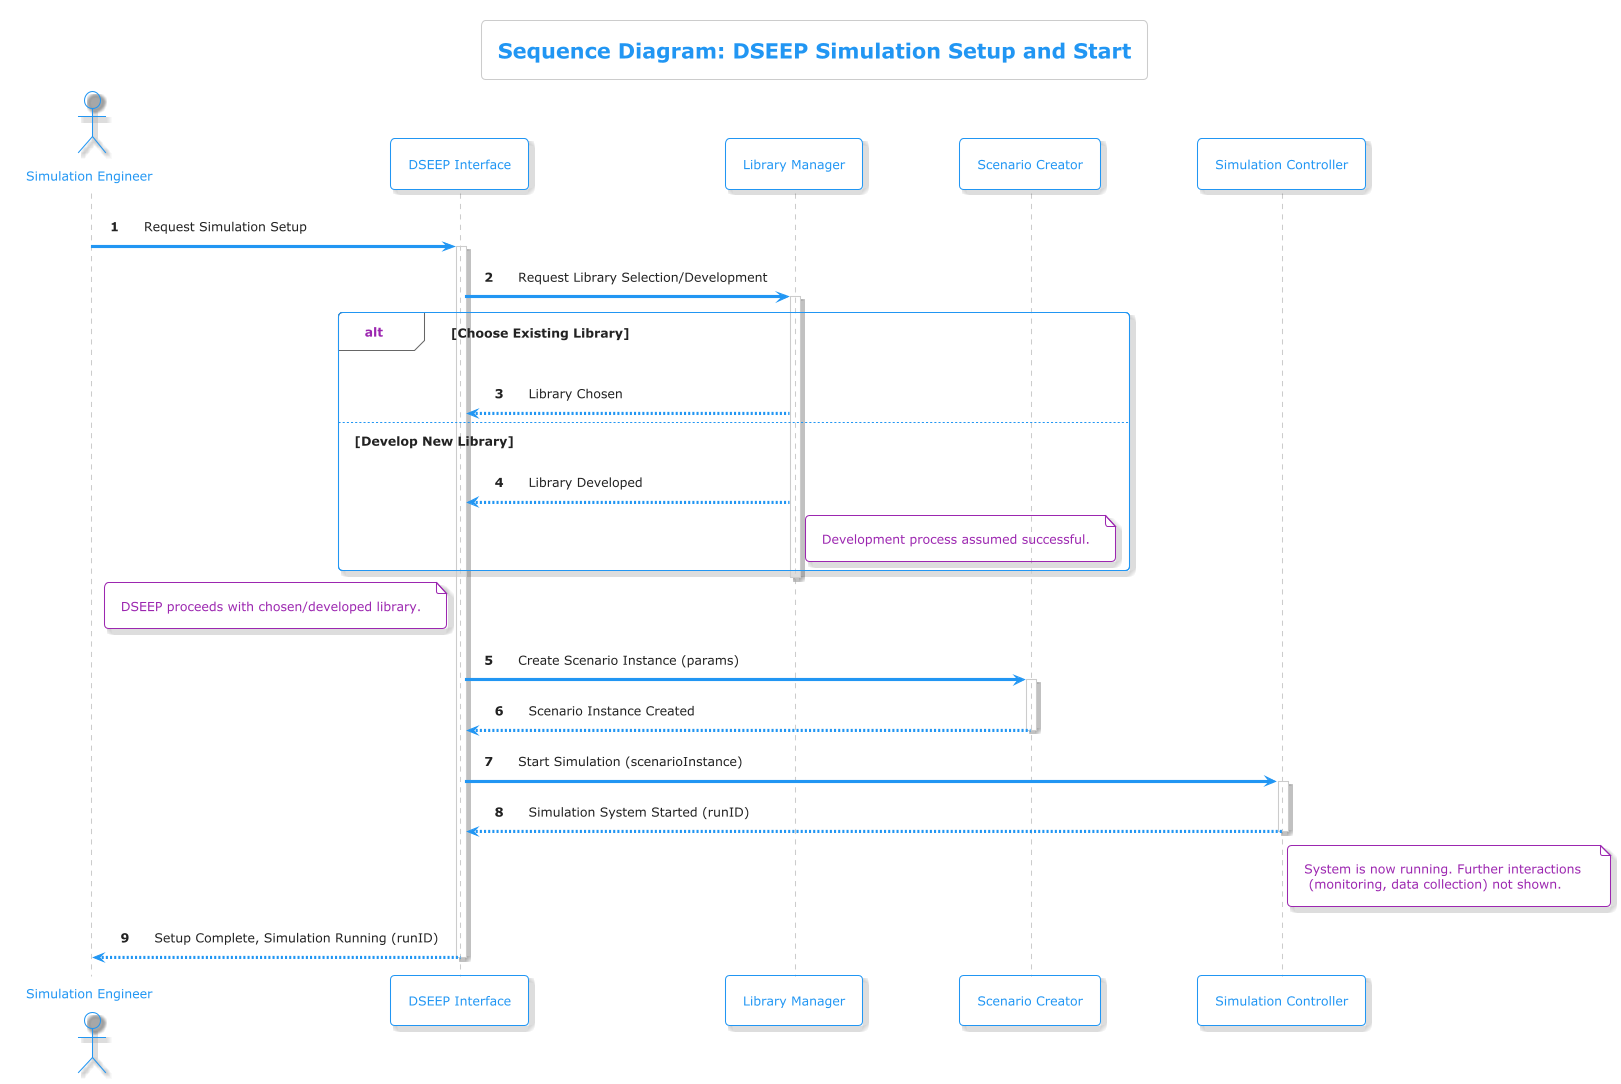

The diagram above was rendered by PlantUML. Its source (embedded in the PNG):
@startuml
!theme materia-outline

title Sequence Diagram: DSEEP Simulation Setup and Start

actor "Simulation Engineer" as User
participant "DSEEP Interface" as DSEEP
participant "Library Manager" as LibMgr
participant "Scenario Creator" as ScnCreator
participant "Simulation Controller" as SimCtrl

autonumber

User -> DSEEP : Request Simulation Setup
activate DSEEP

DSEEP -> LibMgr : Request Library Selection/Development
activate LibMgr
alt Choose Existing Library
  LibMgr --> DSEEP : Library Chosen
else Develop New Library
  LibMgr --> DSEEP : Library Developed
  note right of LibMgr : Development process assumed successful.
end
deactivate LibMgr
note left of DSEEP : DSEEP proceeds with chosen/developed library.

DSEEP -> ScnCreator : Create Scenario Instance (params)
activate ScnCreator
ScnCreator --> DSEEP : Scenario Instance Created
deactivate ScnCreator

DSEEP -> SimCtrl : Start Simulation (scenarioInstance)
activate SimCtrl
SimCtrl --> DSEEP : Simulation System Started (runID)
note right of SimCtrl : System is now running. Further interactions \n (monitoring, data collection) not shown.
deactivate SimCtrl

DSEEP --> User : Setup Complete, Simulation Running (runID)
deactivate DSEEP

@enduml